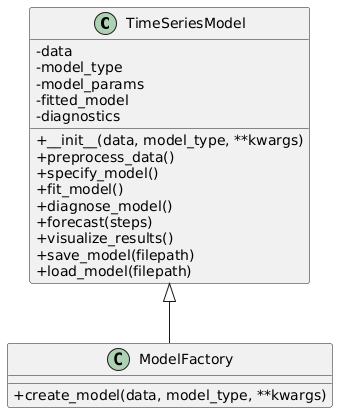

The diagram above was rendered by PlantUML. Its source (embedded in the PNG):
@startuml
skinparam classAttributeIconSize 0

class TimeSeriesModel {
    - data
    - model_type
    - model_params
    - fitted_model
    - diagnostics
    + __init__(data, model_type, **kwargs)
    + preprocess_data()
    + specify_model()
    + fit_model()
    + diagnose_model()
    + forecast(steps)
    + visualize_results()
    + save_model(filepath)
    + load_model(filepath)
}

class ModelFactory {
    + create_model(data, model_type, **kwargs)
}

TimeSeriesModel <|-- ModelFactory
@enduml